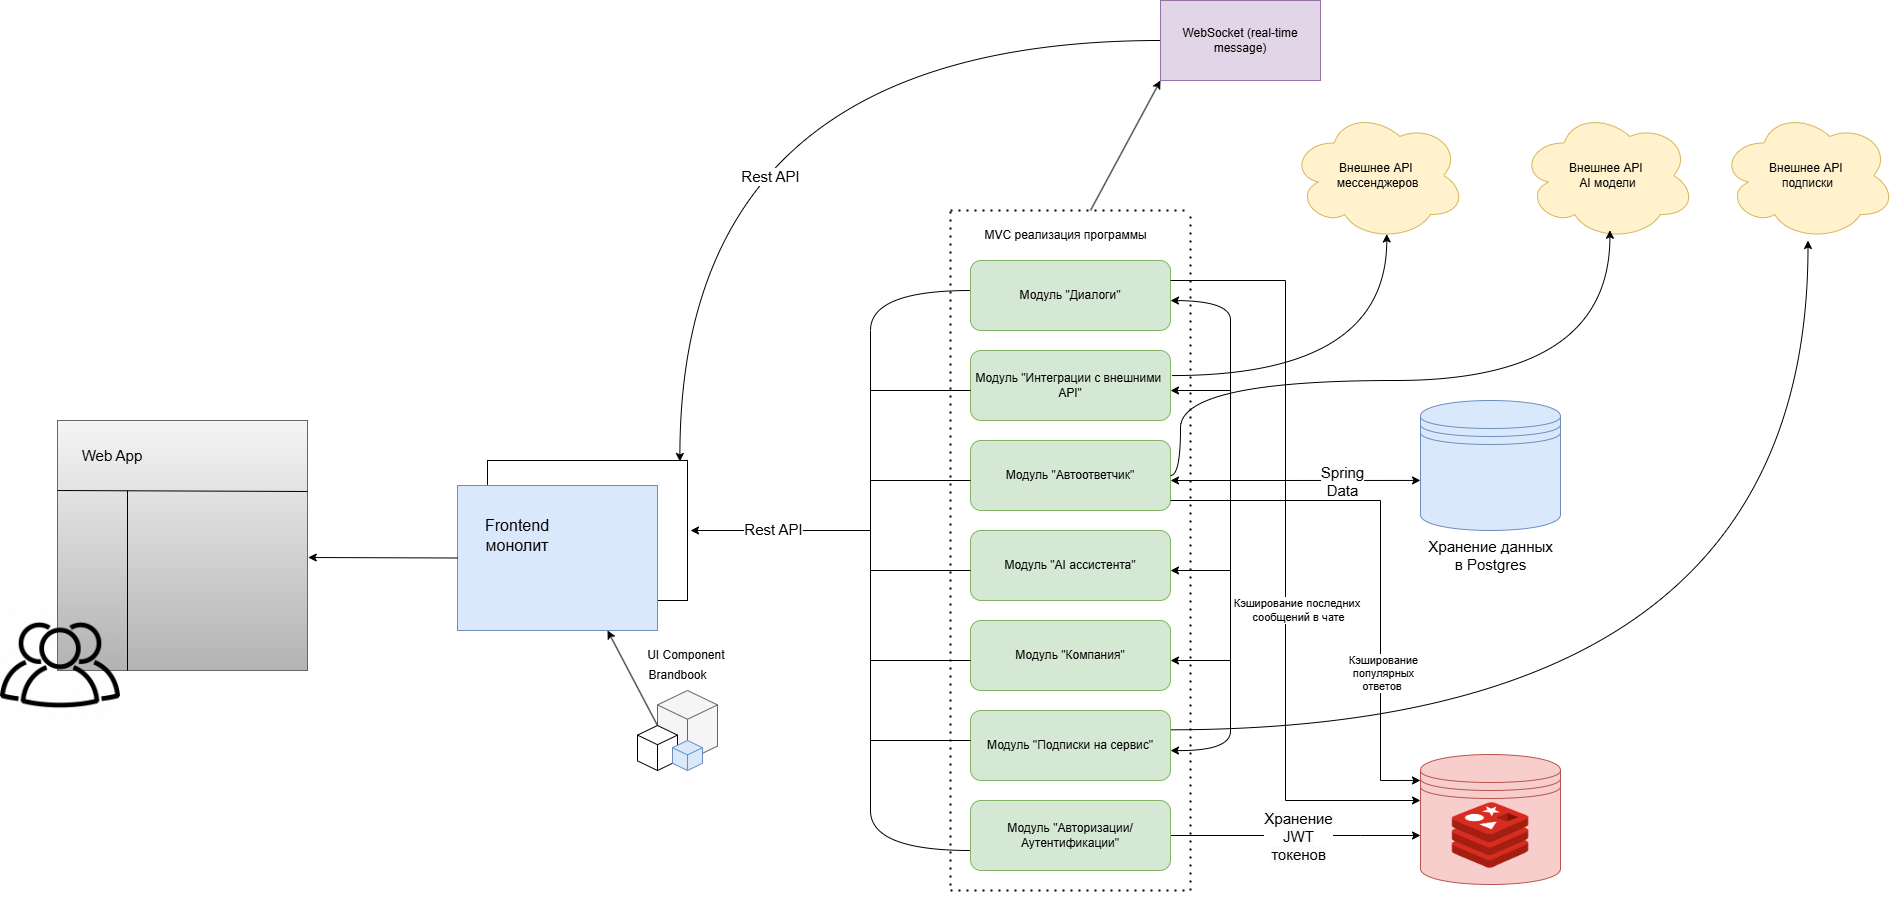

The diagram above was exported from draw.io. Its source (the exported page's mxGraphModel, read from the mxfile embedded in the PNG):
<mxGraphModel dx="3695" dy="2703" grid="1" gridSize="10" guides="1" tooltips="1" connect="1" arrows="1" fold="1" page="1" pageScale="1" pageWidth="827" pageHeight="1169" math="0" shadow="0">
  <root>
    <mxCell id="0" />
    <mxCell id="1" parent="0" />
    <mxCell id="THhzH4LZFn_vdPlrUt1--1" value="Модуль &quot;Диалоги&quot;" style="rounded=1;whiteSpace=wrap;html=1;fillColor=#d5e8d4;strokeColor=#82b366;" vertex="1" parent="1">
      <mxGeometry x="500" y="90" width="200" height="70" as="geometry" />
    </mxCell>
    <mxCell id="THhzH4LZFn_vdPlrUt1--2" value="Модуль &quot;Интеграции с внешними&amp;nbsp; API&quot;" style="rounded=1;whiteSpace=wrap;html=1;fillColor=#d5e8d4;strokeColor=#82b366;" vertex="1" parent="1">
      <mxGeometry x="500" y="180" width="200" height="70" as="geometry" />
    </mxCell>
    <mxCell id="THhzH4LZFn_vdPlrUt1--3" value="Модуль &quot;Автоответчик&quot;" style="rounded=1;whiteSpace=wrap;html=1;fillColor=#d5e8d4;strokeColor=#82b366;" vertex="1" parent="1">
      <mxGeometry x="500" y="270" width="200" height="70" as="geometry" />
    </mxCell>
    <mxCell id="THhzH4LZFn_vdPlrUt1--4" value="Модуль &quot;AI ассистента&quot;" style="rounded=1;whiteSpace=wrap;html=1;fillColor=#d5e8d4;strokeColor=#82b366;" vertex="1" parent="1">
      <mxGeometry x="500" y="360" width="200" height="70" as="geometry" />
    </mxCell>
    <mxCell id="THhzH4LZFn_vdPlrUt1--5" value="Модуль &quot;Компания&quot;" style="rounded=1;whiteSpace=wrap;html=1;fillColor=#d5e8d4;strokeColor=#82b366;" vertex="1" parent="1">
      <mxGeometry x="500" y="450" width="200" height="70" as="geometry" />
    </mxCell>
    <mxCell id="THhzH4LZFn_vdPlrUt1--95" style="edgeStyle=orthogonalEdgeStyle;rounded=0;orthogonalLoop=1;jettySize=auto;html=1;curved=1;exitX=0.988;exitY=0.276;exitDx=0;exitDy=0;exitPerimeter=0;" edge="1" parent="1" source="THhzH4LZFn_vdPlrUt1--6" target="THhzH4LZFn_vdPlrUt1--94">
      <mxGeometry relative="1" as="geometry" />
    </mxCell>
    <mxCell id="THhzH4LZFn_vdPlrUt1--6" value="Модуль &quot;Подписки на сервис&quot;" style="rounded=1;whiteSpace=wrap;html=1;fillColor=#d5e8d4;strokeColor=#82b366;" vertex="1" parent="1">
      <mxGeometry x="500" y="540" width="200" height="70" as="geometry" />
    </mxCell>
    <mxCell id="THhzH4LZFn_vdPlrUt1--84" style="edgeStyle=orthogonalEdgeStyle;rounded=0;orthogonalLoop=1;jettySize=auto;html=1;" edge="1" parent="1" source="THhzH4LZFn_vdPlrUt1--8" target="THhzH4LZFn_vdPlrUt1--82">
      <mxGeometry relative="1" as="geometry">
        <Array as="points">
          <mxPoint x="890" y="665" />
          <mxPoint x="890" y="665" />
        </Array>
      </mxGeometry>
    </mxCell>
    <mxCell id="THhzH4LZFn_vdPlrUt1--88" value="&lt;span style=&quot;font-size: 15px; text-wrap-mode: wrap; background-color: rgb(251, 251, 251);&quot;&gt;Хранение JWT токенов&lt;/span&gt;" style="edgeLabel;html=1;align=center;verticalAlign=middle;resizable=0;points=[];" vertex="1" connectable="0" parent="THhzH4LZFn_vdPlrUt1--84">
      <mxGeometry x="0.0283" relative="1" as="geometry">
        <mxPoint x="-1" as="offset" />
      </mxGeometry>
    </mxCell>
    <mxCell id="THhzH4LZFn_vdPlrUt1--8" value="Модуль &quot;Авторизации/Аутентификации&quot;" style="rounded=1;whiteSpace=wrap;html=1;fillColor=#d5e8d4;strokeColor=#82b366;" vertex="1" parent="1">
      <mxGeometry x="500" y="630" width="200" height="70" as="geometry" />
    </mxCell>
    <mxCell id="THhzH4LZFn_vdPlrUt1--9" value="" style="endArrow=none;dashed=1;html=1;dashPattern=1 3;strokeWidth=2;rounded=0;" edge="1" parent="1">
      <mxGeometry width="50" height="50" relative="1" as="geometry">
        <mxPoint x="480" y="715" as="sourcePoint" />
        <mxPoint x="480" y="35" as="targetPoint" />
      </mxGeometry>
    </mxCell>
    <mxCell id="THhzH4LZFn_vdPlrUt1--11" value="" style="endArrow=none;dashed=1;html=1;dashPattern=1 3;strokeWidth=2;rounded=0;" edge="1" parent="1">
      <mxGeometry width="50" height="50" relative="1" as="geometry">
        <mxPoint x="720" y="720" as="sourcePoint" />
        <mxPoint x="720" y="40" as="targetPoint" />
      </mxGeometry>
    </mxCell>
    <mxCell id="THhzH4LZFn_vdPlrUt1--12" value="" style="endArrow=none;dashed=1;html=1;dashPattern=1 3;strokeWidth=2;rounded=0;" edge="1" parent="1">
      <mxGeometry width="50" height="50" relative="1" as="geometry">
        <mxPoint x="480" y="40" as="sourcePoint" />
        <mxPoint x="720" y="40" as="targetPoint" />
      </mxGeometry>
    </mxCell>
    <mxCell id="THhzH4LZFn_vdPlrUt1--14" value="MVC реализация программы" style="text;html=1;align=center;verticalAlign=middle;resizable=0;points=[];autosize=1;strokeColor=none;fillColor=none;" vertex="1" parent="1">
      <mxGeometry x="500" y="50" width="190" height="30" as="geometry" />
    </mxCell>
    <mxCell id="THhzH4LZFn_vdPlrUt1--15" value="" style="shape=datastore;whiteSpace=wrap;html=1;fillColor=#dae8fc;strokeColor=#6c8ebf;" vertex="1" parent="1">
      <mxGeometry x="950" y="230" width="140" height="130" as="geometry" />
    </mxCell>
    <mxCell id="THhzH4LZFn_vdPlrUt1--19" value="" style="endArrow=none;html=1;rounded=0;edgeStyle=orthogonalEdgeStyle;curved=1;startArrow=classic;startFill=1;" edge="1" parent="1">
      <mxGeometry width="50" height="50" relative="1" as="geometry">
        <mxPoint x="700" y="580" as="sourcePoint" />
        <mxPoint x="760" y="560" as="targetPoint" />
      </mxGeometry>
    </mxCell>
    <mxCell id="THhzH4LZFn_vdPlrUt1--20" value="" style="endArrow=none;html=1;rounded=0;startArrow=classic;startFill=1;" edge="1" parent="1">
      <mxGeometry width="50" height="50" relative="1" as="geometry">
        <mxPoint x="700" y="490" as="sourcePoint" />
        <mxPoint x="760" y="490" as="targetPoint" />
      </mxGeometry>
    </mxCell>
    <mxCell id="THhzH4LZFn_vdPlrUt1--21" value="" style="endArrow=none;html=1;rounded=0;startArrow=classic;startFill=1;" edge="1" parent="1">
      <mxGeometry width="50" height="50" relative="1" as="geometry">
        <mxPoint x="700" y="400" as="sourcePoint" />
        <mxPoint x="760" y="400" as="targetPoint" />
      </mxGeometry>
    </mxCell>
    <mxCell id="THhzH4LZFn_vdPlrUt1--22" value="" style="endArrow=none;html=1;rounded=0;startArrow=classic;startFill=1;" edge="1" parent="1">
      <mxGeometry width="50" height="50" relative="1" as="geometry">
        <mxPoint x="700" y="310" as="sourcePoint" />
        <mxPoint x="760" y="310" as="targetPoint" />
      </mxGeometry>
    </mxCell>
    <mxCell id="THhzH4LZFn_vdPlrUt1--23" value="" style="endArrow=none;html=1;rounded=0;startArrow=classic;startFill=1;" edge="1" parent="1">
      <mxGeometry width="50" height="50" relative="1" as="geometry">
        <mxPoint x="700" y="220" as="sourcePoint" />
        <mxPoint x="760" y="220" as="targetPoint" />
      </mxGeometry>
    </mxCell>
    <mxCell id="THhzH4LZFn_vdPlrUt1--24" value="" style="endArrow=none;html=1;rounded=0;edgeStyle=orthogonalEdgeStyle;curved=1;startArrow=classic;startFill=1;" edge="1" parent="1">
      <mxGeometry width="50" height="50" relative="1" as="geometry">
        <mxPoint x="700" y="130" as="sourcePoint" />
        <mxPoint x="760" y="150" as="targetPoint" />
      </mxGeometry>
    </mxCell>
    <mxCell id="THhzH4LZFn_vdPlrUt1--26" value="" style="endArrow=none;html=1;rounded=0;" edge="1" parent="1">
      <mxGeometry width="50" height="50" relative="1" as="geometry">
        <mxPoint x="760" y="560" as="sourcePoint" />
        <mxPoint x="760" y="150" as="targetPoint" />
      </mxGeometry>
    </mxCell>
    <mxCell id="THhzH4LZFn_vdPlrUt1--27" value="" style="endArrow=classic;html=1;rounded=0;entryX=0;entryY=0.615;entryDx=0;entryDy=0;entryPerimeter=0;" edge="1" parent="1" target="THhzH4LZFn_vdPlrUt1--15">
      <mxGeometry width="50" height="50" relative="1" as="geometry">
        <mxPoint x="760" y="310" as="sourcePoint" />
        <mxPoint x="810" y="260" as="targetPoint" />
      </mxGeometry>
    </mxCell>
    <mxCell id="THhzH4LZFn_vdPlrUt1--77" value="&lt;span style=&quot;text-wrap-mode: wrap; background-color: rgb(251, 251, 251);&quot;&gt;&lt;font style=&quot;font-size: 15px;&quot;&gt;Spring Data&lt;/font&gt;&lt;/span&gt;" style="edgeLabel;html=1;align=center;verticalAlign=middle;resizable=0;points=[];" vertex="1" connectable="0" parent="THhzH4LZFn_vdPlrUt1--27">
      <mxGeometry x="-0.2301" y="1" relative="1" as="geometry">
        <mxPoint x="37" y="1" as="offset" />
      </mxGeometry>
    </mxCell>
    <mxCell id="THhzH4LZFn_vdPlrUt1--28" value="" style="shape=image;verticalLabelPosition=bottom;labelBackgroundColor=default;verticalAlign=top;aspect=fixed;imageAspect=0;image=https://freesoft.ru/storage/images/210/2099/209856/209856_normal.png;" vertex="1" parent="1">
      <mxGeometry x="985" y="280" width="70" height="70" as="geometry" />
    </mxCell>
    <mxCell id="THhzH4LZFn_vdPlrUt1--30" value="Внешнее API&amp;nbsp;&lt;div&gt;мессенджеров&lt;/div&gt;" style="ellipse;shape=cloud;whiteSpace=wrap;html=1;fillColor=#fff2cc;strokeColor=#d6b656;" vertex="1" parent="1">
      <mxGeometry x="820" y="-60" width="175" height="130" as="geometry" />
    </mxCell>
    <mxCell id="THhzH4LZFn_vdPlrUt1--31" style="edgeStyle=orthogonalEdgeStyle;rounded=0;orthogonalLoop=1;jettySize=auto;html=1;entryX=0.55;entryY=0.95;entryDx=0;entryDy=0;entryPerimeter=0;curved=1;exitX=1.006;exitY=0.358;exitDx=0;exitDy=0;exitPerimeter=0;" edge="1" parent="1" source="THhzH4LZFn_vdPlrUt1--2" target="THhzH4LZFn_vdPlrUt1--30">
      <mxGeometry relative="1" as="geometry" />
    </mxCell>
    <mxCell id="THhzH4LZFn_vdPlrUt1--35" value="WebSocket (real-time message)" style="rounded=0;whiteSpace=wrap;html=1;fillColor=#e1d5e7;strokeColor=#9673a6;" vertex="1" parent="1">
      <mxGeometry x="690" y="-170" width="160" height="80" as="geometry" />
    </mxCell>
    <mxCell id="THhzH4LZFn_vdPlrUt1--37" value="Внешнее API&amp;nbsp;&lt;div&gt;AI модели&lt;/div&gt;" style="ellipse;shape=cloud;whiteSpace=wrap;html=1;fillColor=#fff2cc;strokeColor=#d6b656;" vertex="1" parent="1">
      <mxGeometry x="1050" y="-60" width="175" height="130" as="geometry" />
    </mxCell>
    <mxCell id="THhzH4LZFn_vdPlrUt1--39" style="edgeStyle=orthogonalEdgeStyle;rounded=0;orthogonalLoop=1;jettySize=auto;html=1;entryX=0.511;entryY=0.921;entryDx=0;entryDy=0;entryPerimeter=0;curved=1;" edge="1" parent="1" source="THhzH4LZFn_vdPlrUt1--3" target="THhzH4LZFn_vdPlrUt1--37">
      <mxGeometry relative="1" as="geometry">
        <Array as="points">
          <mxPoint x="710" y="305" />
          <mxPoint x="710" y="210" />
          <mxPoint x="1139" y="210" />
        </Array>
      </mxGeometry>
    </mxCell>
    <mxCell id="THhzH4LZFn_vdPlrUt1--41" value="" style="whiteSpace=wrap;html=1;aspect=fixed;fillColor=#f5f5f5;strokeColor=#666666;gradientColor=#b3b3b3;" vertex="1" parent="1">
      <mxGeometry x="-413" y="250" width="250" height="250" as="geometry" />
    </mxCell>
    <mxCell id="THhzH4LZFn_vdPlrUt1--42" value="" style="endArrow=none;html=1;rounded=0;" edge="1" parent="1" target="THhzH4LZFn_vdPlrUt1--41">
      <mxGeometry width="50" height="50" relative="1" as="geometry">
        <mxPoint x="-413" y="330" as="sourcePoint" />
        <mxPoint x="-363" y="280" as="targetPoint" />
      </mxGeometry>
    </mxCell>
    <mxCell id="THhzH4LZFn_vdPlrUt1--43" value="" style="endArrow=none;html=1;rounded=0;" edge="1" parent="1">
      <mxGeometry width="50" height="50" relative="1" as="geometry">
        <mxPoint x="-413" y="320" as="sourcePoint" />
        <mxPoint x="-163" y="321" as="targetPoint" />
      </mxGeometry>
    </mxCell>
    <mxCell id="THhzH4LZFn_vdPlrUt1--44" value="" style="endArrow=none;html=1;rounded=0;" edge="1" parent="1">
      <mxGeometry width="50" height="50" relative="1" as="geometry">
        <mxPoint x="-343" y="500" as="sourcePoint" />
        <mxPoint x="-343" y="320" as="targetPoint" />
      </mxGeometry>
    </mxCell>
    <mxCell id="THhzH4LZFn_vdPlrUt1--45" value="&lt;font style=&quot;font-size: 15px;&quot;&gt;Web App&lt;/font&gt;" style="text;html=1;align=center;verticalAlign=middle;whiteSpace=wrap;rounded=0;" vertex="1" parent="1">
      <mxGeometry x="-403" y="260" width="90" height="50" as="geometry" />
    </mxCell>
    <mxCell id="THhzH4LZFn_vdPlrUt1--47" value="" style="rounded=0;whiteSpace=wrap;html=1;" vertex="1" parent="1">
      <mxGeometry x="17" y="290" width="200" height="140" as="geometry" />
    </mxCell>
    <mxCell id="THhzH4LZFn_vdPlrUt1--48" value="" style="rounded=0;whiteSpace=wrap;html=1;fillColor=#dae8fc;strokeColor=#6c8ebf;" vertex="1" parent="1">
      <mxGeometry x="-13" y="315" width="200" height="145" as="geometry" />
    </mxCell>
    <mxCell id="THhzH4LZFn_vdPlrUt1--49" value="&lt;font style=&quot;font-size: 16px;&quot;&gt;Frontend монолит&lt;/font&gt;" style="text;html=1;align=center;verticalAlign=middle;whiteSpace=wrap;rounded=0;" vertex="1" parent="1">
      <mxGeometry x="17" y="350" width="60" height="30" as="geometry" />
    </mxCell>
    <mxCell id="THhzH4LZFn_vdPlrUt1--51" value="" style="endArrow=classic;html=1;rounded=0;exitX=0;exitY=0.5;exitDx=0;exitDy=0;entryX=1.003;entryY=0.548;entryDx=0;entryDy=0;entryPerimeter=0;" edge="1" parent="1" source="THhzH4LZFn_vdPlrUt1--48" target="THhzH4LZFn_vdPlrUt1--41">
      <mxGeometry width="50" height="50" relative="1" as="geometry">
        <mxPoint x="-113" y="410" as="sourcePoint" />
        <mxPoint x="-63" y="360" as="targetPoint" />
      </mxGeometry>
    </mxCell>
    <mxCell id="THhzH4LZFn_vdPlrUt1--52" value="" style="html=1;whiteSpace=wrap;shape=isoCube2;backgroundOutline=1;isoAngle=15;fillColor=#f5f5f5;fontColor=#333333;strokeColor=#666666;" vertex="1" parent="1">
      <mxGeometry x="187" y="520" width="60" height="70" as="geometry" />
    </mxCell>
    <mxCell id="THhzH4LZFn_vdPlrUt1--53" value="" style="html=1;whiteSpace=wrap;shape=isoCube2;backgroundOutline=1;isoAngle=15;" vertex="1" parent="1">
      <mxGeometry x="167" y="555" width="40" height="45" as="geometry" />
    </mxCell>
    <mxCell id="THhzH4LZFn_vdPlrUt1--54" value="" style="html=1;whiteSpace=wrap;shape=isoCube2;backgroundOutline=1;isoAngle=15;fillColor=#dae8fc;strokeColor=#6c8ebf;" vertex="1" parent="1">
      <mxGeometry x="202" y="570" width="30" height="30" as="geometry" />
    </mxCell>
    <mxCell id="THhzH4LZFn_vdPlrUt1--55" value="" style="endArrow=classic;html=1;rounded=0;exitX=0.5;exitY=0;exitDx=0;exitDy=0;exitPerimeter=0;entryX=0.75;entryY=1;entryDx=0;entryDy=0;" edge="1" parent="1" source="THhzH4LZFn_vdPlrUt1--53" target="THhzH4LZFn_vdPlrUt1--48">
      <mxGeometry width="50" height="50" relative="1" as="geometry">
        <mxPoint x="97" y="550" as="sourcePoint" />
        <mxPoint x="147" y="500" as="targetPoint" />
      </mxGeometry>
    </mxCell>
    <mxCell id="THhzH4LZFn_vdPlrUt1--56" value="UI Component&amp;nbsp;" style="text;html=1;align=center;verticalAlign=middle;resizable=0;points=[];autosize=1;strokeColor=none;fillColor=none;" vertex="1" parent="1">
      <mxGeometry x="167" y="470" width="100" height="30" as="geometry" />
    </mxCell>
    <mxCell id="THhzH4LZFn_vdPlrUt1--57" value="Brandbook" style="text;html=1;align=center;verticalAlign=middle;resizable=0;points=[];autosize=1;strokeColor=none;fillColor=none;" vertex="1" parent="1">
      <mxGeometry x="167" y="490" width="80" height="30" as="geometry" />
    </mxCell>
    <mxCell id="THhzH4LZFn_vdPlrUt1--58" value="" style="endArrow=none;dashed=1;html=1;dashPattern=1 3;strokeWidth=2;rounded=0;" edge="1" parent="1">
      <mxGeometry width="50" height="50" relative="1" as="geometry">
        <mxPoint x="480" y="720" as="sourcePoint" />
        <mxPoint x="720" y="720" as="targetPoint" />
      </mxGeometry>
    </mxCell>
    <mxCell id="THhzH4LZFn_vdPlrUt1--66" value="" style="endArrow=none;html=1;rounded=0;edgeStyle=orthogonalEdgeStyle;curved=1;" edge="1" parent="1">
      <mxGeometry width="50" height="50" relative="1" as="geometry">
        <mxPoint x="400" y="640" as="sourcePoint" />
        <mxPoint x="500" y="680" as="targetPoint" />
        <Array as="points">
          <mxPoint x="400" y="680" />
        </Array>
      </mxGeometry>
    </mxCell>
    <mxCell id="THhzH4LZFn_vdPlrUt1--67" value="" style="endArrow=none;html=1;rounded=0;edgeStyle=orthogonalEdgeStyle;curved=1;" edge="1" parent="1">
      <mxGeometry width="50" height="50" relative="1" as="geometry">
        <mxPoint x="400" y="160" as="sourcePoint" />
        <mxPoint x="500" y="120" as="targetPoint" />
        <Array as="points">
          <mxPoint x="400" y="120" />
        </Array>
      </mxGeometry>
    </mxCell>
    <mxCell id="THhzH4LZFn_vdPlrUt1--69" value="" style="endArrow=none;html=1;rounded=0;" edge="1" parent="1">
      <mxGeometry width="50" height="50" relative="1" as="geometry">
        <mxPoint x="400" y="220" as="sourcePoint" />
        <mxPoint x="500" y="220" as="targetPoint" />
      </mxGeometry>
    </mxCell>
    <mxCell id="THhzH4LZFn_vdPlrUt1--70" value="" style="endArrow=none;html=1;rounded=0;" edge="1" parent="1">
      <mxGeometry width="50" height="50" relative="1" as="geometry">
        <mxPoint x="400" y="310" as="sourcePoint" />
        <mxPoint x="500" y="310" as="targetPoint" />
      </mxGeometry>
    </mxCell>
    <mxCell id="THhzH4LZFn_vdPlrUt1--71" value="" style="endArrow=none;html=1;rounded=0;" edge="1" parent="1">
      <mxGeometry width="50" height="50" relative="1" as="geometry">
        <mxPoint x="400" y="400" as="sourcePoint" />
        <mxPoint x="500" y="400" as="targetPoint" />
      </mxGeometry>
    </mxCell>
    <mxCell id="THhzH4LZFn_vdPlrUt1--72" value="" style="endArrow=none;html=1;rounded=0;" edge="1" parent="1">
      <mxGeometry width="50" height="50" relative="1" as="geometry">
        <mxPoint x="400" y="490" as="sourcePoint" />
        <mxPoint x="500" y="490" as="targetPoint" />
      </mxGeometry>
    </mxCell>
    <mxCell id="THhzH4LZFn_vdPlrUt1--73" value="" style="endArrow=none;html=1;rounded=0;" edge="1" parent="1">
      <mxGeometry width="50" height="50" relative="1" as="geometry">
        <mxPoint x="400" y="570" as="sourcePoint" />
        <mxPoint x="500" y="570" as="targetPoint" />
      </mxGeometry>
    </mxCell>
    <mxCell id="THhzH4LZFn_vdPlrUt1--74" value="" style="endArrow=none;html=1;rounded=0;" edge="1" parent="1">
      <mxGeometry width="50" height="50" relative="1" as="geometry">
        <mxPoint x="400" y="640" as="sourcePoint" />
        <mxPoint x="400" y="160" as="targetPoint" />
      </mxGeometry>
    </mxCell>
    <mxCell id="THhzH4LZFn_vdPlrUt1--75" value="" style="endArrow=classic;html=1;rounded=0;entryX=1;entryY=0.5;entryDx=0;entryDy=0;" edge="1" parent="1">
      <mxGeometry width="50" height="50" relative="1" as="geometry">
        <mxPoint x="400" y="360" as="sourcePoint" />
        <mxPoint x="220" y="360" as="targetPoint" />
      </mxGeometry>
    </mxCell>
    <mxCell id="THhzH4LZFn_vdPlrUt1--98" value="&lt;font style=&quot;font-size: 15px;&quot;&gt;Rest API&lt;/font&gt;" style="edgeLabel;html=1;align=center;verticalAlign=middle;resizable=0;points=[];" vertex="1" connectable="0" parent="THhzH4LZFn_vdPlrUt1--75">
      <mxGeometry x="0.0899" y="-2" relative="1" as="geometry">
        <mxPoint as="offset" />
      </mxGeometry>
    </mxCell>
    <mxCell id="THhzH4LZFn_vdPlrUt1--78" value="" style="endArrow=classic;html=1;rounded=0;entryX=0;entryY=1;entryDx=0;entryDy=0;" edge="1" parent="1" target="THhzH4LZFn_vdPlrUt1--35">
      <mxGeometry width="50" height="50" relative="1" as="geometry">
        <mxPoint x="620" y="40" as="sourcePoint" />
        <mxPoint x="670" y="-10" as="targetPoint" />
      </mxGeometry>
    </mxCell>
    <mxCell id="THhzH4LZFn_vdPlrUt1--82" value="" style="shape=datastore;whiteSpace=wrap;html=1;fillColor=#f8cecc;strokeColor=#b85450;" vertex="1" parent="1">
      <mxGeometry x="950" y="584" width="140" height="130" as="geometry" />
    </mxCell>
    <mxCell id="THhzH4LZFn_vdPlrUt1--83" value="" style="shape=image;verticalLabelPosition=bottom;labelBackgroundColor=default;verticalAlign=top;aspect=fixed;imageAspect=0;image=https://www.jetbrains.com/guide/assets/thumbnail-0d651b12.png;" vertex="1" parent="1">
      <mxGeometry x="930.21" y="603" width="179.59" height="124" as="geometry" />
    </mxCell>
    <mxCell id="THhzH4LZFn_vdPlrUt1--86" value="&lt;font style=&quot;font-size: 15px;&quot;&gt;Хранение данных&lt;/font&gt;&lt;div&gt;&lt;font style=&quot;font-size: 15px;&quot;&gt;в Postgres&lt;/font&gt;&lt;/div&gt;" style="text;html=1;align=center;verticalAlign=middle;resizable=0;points=[];autosize=1;strokeColor=none;fillColor=none;" vertex="1" parent="1">
      <mxGeometry x="945.01" y="360" width="150" height="50" as="geometry" />
    </mxCell>
    <mxCell id="THhzH4LZFn_vdPlrUt1--90" style="edgeStyle=orthogonalEdgeStyle;rounded=0;orthogonalLoop=1;jettySize=auto;html=1;entryX=0.962;entryY=0.007;entryDx=0;entryDy=0;entryPerimeter=0;curved=1;" edge="1" parent="1" source="THhzH4LZFn_vdPlrUt1--35" target="THhzH4LZFn_vdPlrUt1--47">
      <mxGeometry relative="1" as="geometry" />
    </mxCell>
    <mxCell id="THhzH4LZFn_vdPlrUt1--91" value="&lt;span style=&quot;font-size: 15px;&quot;&gt;Rest API&lt;/span&gt;" style="edgeLabel;html=1;align=center;verticalAlign=middle;resizable=0;points=[];" vertex="1" connectable="0" parent="THhzH4LZFn_vdPlrUt1--90">
      <mxGeometry x="0.3651" y="90" relative="1" as="geometry">
        <mxPoint as="offset" />
      </mxGeometry>
    </mxCell>
    <mxCell id="THhzH4LZFn_vdPlrUt1--94" value="Внешнее API&amp;nbsp;&lt;div&gt;подписки&lt;/div&gt;" style="ellipse;shape=cloud;whiteSpace=wrap;html=1;fillColor=#fff2cc;strokeColor=#d6b656;" vertex="1" parent="1">
      <mxGeometry x="1250" y="-60" width="175" height="130" as="geometry" />
    </mxCell>
    <mxCell id="THhzH4LZFn_vdPlrUt1--102" style="edgeStyle=orthogonalEdgeStyle;rounded=0;orthogonalLoop=1;jettySize=auto;html=1;" edge="1" parent="1" source="THhzH4LZFn_vdPlrUt1--1">
      <mxGeometry relative="1" as="geometry">
        <mxPoint x="950" y="630" as="targetPoint" />
        <Array as="points">
          <mxPoint x="815" y="110" />
          <mxPoint x="815" y="630" />
        </Array>
      </mxGeometry>
    </mxCell>
    <mxCell id="THhzH4LZFn_vdPlrUt1--103" value="Кэширование последних&amp;nbsp;&lt;div&gt;сообщений в чате&lt;/div&gt;" style="edgeLabel;html=1;align=center;verticalAlign=middle;resizable=0;points=[];" vertex="1" connectable="0" parent="THhzH4LZFn_vdPlrUt1--102">
      <mxGeometry x="0.1554" y="1" relative="1" as="geometry">
        <mxPoint x="11" as="offset" />
      </mxGeometry>
    </mxCell>
    <mxCell id="THhzH4LZFn_vdPlrUt1--104" value="" style="shape=image;verticalLabelPosition=bottom;labelBackgroundColor=default;verticalAlign=top;aspect=fixed;imageAspect=0;image=https://cdn0.iconfinder.com/data/icons/superuser-web-kit-thin/512/686943-users_people_men_humans_heads_persons-1024.png;" vertex="1" parent="1">
      <mxGeometry x="-470" y="435" width="120" height="120" as="geometry" />
    </mxCell>
    <mxCell id="THhzH4LZFn_vdPlrUt1--108" value="" style="endArrow=none;html=1;rounded=0;" edge="1" parent="1">
      <mxGeometry width="50" height="50" relative="1" as="geometry">
        <mxPoint x="700" y="330" as="sourcePoint" />
        <mxPoint x="910" y="330" as="targetPoint" />
      </mxGeometry>
    </mxCell>
    <mxCell id="THhzH4LZFn_vdPlrUt1--109" value="" style="endArrow=none;html=1;rounded=0;" edge="1" parent="1">
      <mxGeometry width="50" height="50" relative="1" as="geometry">
        <mxPoint x="910" y="610" as="sourcePoint" />
        <mxPoint x="910" y="330" as="targetPoint" />
      </mxGeometry>
    </mxCell>
    <mxCell id="THhzH4LZFn_vdPlrUt1--111" value="Кэширование&lt;div&gt;популярных&lt;/div&gt;&lt;div&gt;ответов&amp;nbsp;&lt;/div&gt;" style="edgeLabel;html=1;align=center;verticalAlign=middle;resizable=0;points=[];" vertex="1" connectable="0" parent="THhzH4LZFn_vdPlrUt1--109">
      <mxGeometry x="-0.2345" y="-2" relative="1" as="geometry">
        <mxPoint as="offset" />
      </mxGeometry>
    </mxCell>
    <mxCell id="THhzH4LZFn_vdPlrUt1--110" value="" style="endArrow=classic;html=1;rounded=0;entryX=0.11;entryY=0.056;entryDx=0;entryDy=0;entryPerimeter=0;" edge="1" parent="1" target="THhzH4LZFn_vdPlrUt1--83">
      <mxGeometry width="50" height="50" relative="1" as="geometry">
        <mxPoint x="910" y="610" as="sourcePoint" />
        <mxPoint x="960" y="560" as="targetPoint" />
      </mxGeometry>
    </mxCell>
  </root>
</mxGraphModel>